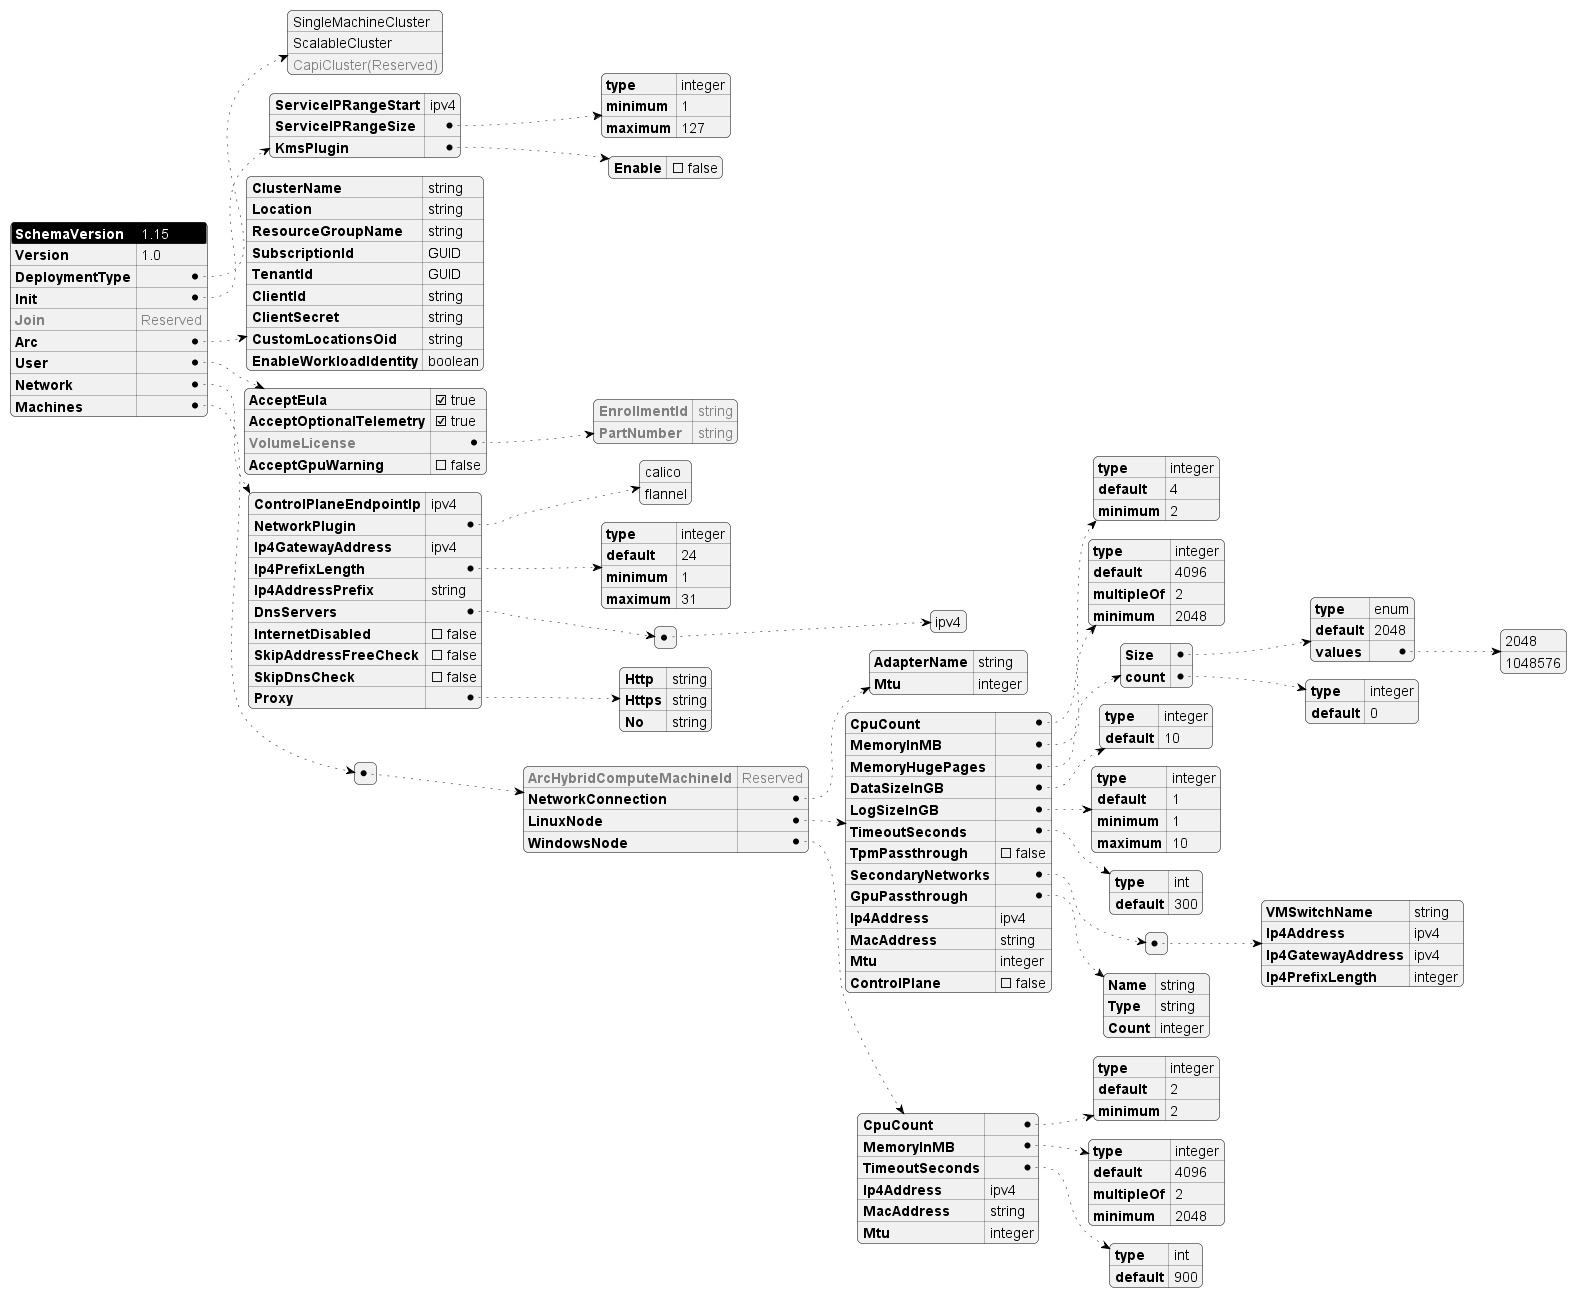

The diagram above was rendered by PlantUML. Its source (embedded in the PNG):
@startjson AksEdgeSchema
<style>
jsonDiagram {
    node {
        FontSize 14
        RoundCorner 10
        LineThickness 0.5
        separator {
            LineThickness 0.25
        }
    }
    arrow {
        LineThickness 0.5
        LineStyle 2,6
    }
    highlight {
        BackgroundColor black
        FontColor White
    }
}
</style>
#highlight "SchemaVersion"
{
    "SchemaVersion": "1.15",
    "Version": "1.0",
    "DeploymentType": [
            "SingleMachineCluster",
            "ScalableCluster",
            "<color:gray>CapiCluster(Reserved)"
    ],
    "Init": {
        "ServiceIPRangeStart": "ipv4",
        "ServiceIPRangeSize": {
            "type": "integer",
            "minimum" : 1,
            "maximum" : 127
        },
        "KmsPlugin": {
            "Enable": false
        }
    },
    "<color:gray>Join":"<color:gray>Reserved",
    "Arc": {
        "ClusterName": "string",
        "Location": "string",
        "ResourceGroupName": "string",
        "SubscriptionId": "GUID",
        "TenantId": "GUID",
        "ClientId": "string",
        "ClientSecret": "string",
        "CustomLocationsOid": "string",
        "EnableWorkloadIdentity": "boolean"
    },
    "User": {
        "AcceptEula": true,
        "AcceptOptionalTelemetry": true,
        "<color:gray>VolumeLicense":{
            "<color:gray>EnrollmentId":"<color:gray>string",
            "<color:gray>PartNumber":"<color:gray>string"
        },
        "AcceptGpuWarning": false
    },
    "Network": {
        "ControlPlaneEndpointIp": "ipv4",
        "NetworkPlugin": [
                "calico",
                "flannel"
        ],
        "Ip4GatewayAddress": "ipv4",
        "Ip4PrefixLength": {
            "type": "integer",
            "default": 24,
            "minimum": 1,
            "maximum": 31
        },
        "Ip4AddressPrefix":"string",
        "DnsServers": [["ipv4"]],
        "InternetDisabled": false,
        "SkipAddressFreeCheck":false,
        "SkipDnsCheck":false,
        "Proxy": {
            "Http":"string",
            "Https":"string",
            "No":"string"
        }
    },
    "Machines":[{
        "<color:gray>ArcHybridComputeMachineId":"<color:gray>Reserved",
        "NetworkConnection":{
            "AdapterName":"string",
            "Mtu":"integer"
        },
        "LinuxNode":{
            "CpuCount": {
                "type": "integer",
                "default": 4,
                "minimum": 2
            },
            "MemoryInMB": {
                "type": "integer",
                "default": 4096,
                "multipleOf": 2,
                "minimum": 2048
            },
            "MemoryHugePages": {
                "Size": {
                    "type": "enum",
                    "default": 2048,
                    "values": [2048,1048576]
                },
                "count": {
                    "type": "integer",
                    "default": 0
                }
            },
            "DataSizeInGB": {
                "type": "integer",
                "default": 10
            },
            "LogSizeInGB": {
                "type": "integer",
                "default": 1,
                "minimum" : 1,
                "maximum" : 10
            },
            "TimeoutSeconds": {
                "type": "int",
                "default": 300
            },
            "TpmPassthrough": false,
            "SecondaryNetworks": [
                {
                    "VMSwitchName" : "string",
                    "Ip4Address": "ipv4",
                    "Ip4GatewayAddress": "ipv4",
                    "Ip4PrefixLength": "integer"
                }
            ],
            "GpuPassthrough": {
                "Name": "string",
                "Type": "string",
                "Count": "integer"
            },
            "Ip4Address": "ipv4",
            "MacAddress": "string",
            "Mtu": "integer",
            "ControlPlane" : false
        },
        "WindowsNode":{
            "CpuCount": {
                "type": "integer",
                "default": 2,
                "minimum": 2
            },
            "MemoryInMB": {
                "type": "integer",
                "default": 4096,
                "multipleOf": 2,
                "minimum": 2048
            },
            "TimeoutSeconds": {
                "type": "int",
                "default": 900
            },
            "Ip4Address": "ipv4",
            "MacAddress": "string",
            "Mtu": "integer"
        }
    }]
}
@endjson